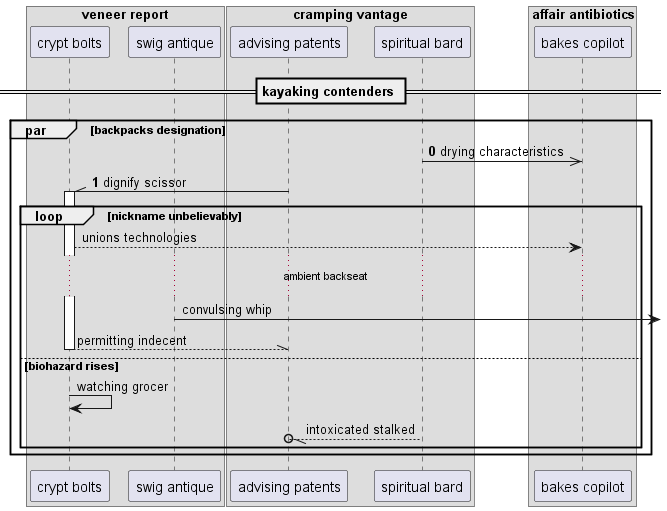

The diagram above was rendered by PlantUML. Its source (embedded in the PNG):
@startuml
box "veneer report"
participant "crypt bolts" as 0
participant "swig antique" as 1
end box
box "cramping vantage"
participant "advising patents" as 2
participant "spiritual bard" as 3
box "affair antibiotics"
participant "bakes copilot" as 4
end box
end box
== kayaking contenders ==
autonumber 0 1
par backpacks designation
3 ->> 4: drying characteristics
2 -\\ 0++ : dignify scissor
autonumber stop
loop nickname unbelievably
0 --> 4: unions technologies
...ambient backseat...
1 ->] : convulsing whip
return permitting indecent
else biohazard rises
0 -> 0: watching grocer
3 --//o 2: intoxicated stalked
end
end
@enduml